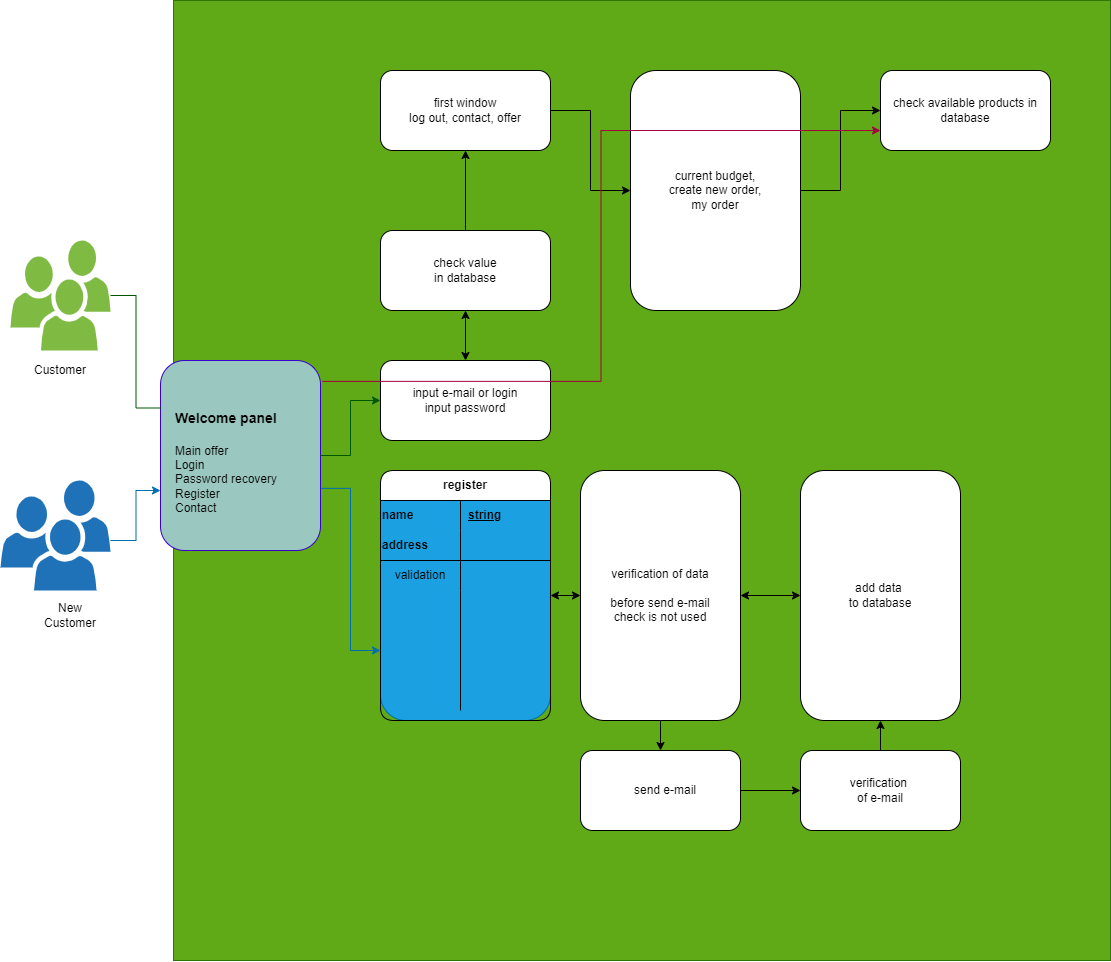

The diagram above was exported from draw.io. Its source (the exported page's mxGraphModel, read from the mxfile embedded in the PNG):
<mxGraphModel dx="3707" dy="2864" grid="1" gridSize="10" guides="1" tooltips="1" connect="1" arrows="1" fold="1" page="1" pageScale="1" pageWidth="827" pageHeight="1169" math="0" shadow="0">
  <root>
    <mxCell id="WIyWlLk6GJQsqaUBKTNV-0" />
    <mxCell id="WIyWlLk6GJQsqaUBKTNV-1" parent="WIyWlLk6GJQsqaUBKTNV-0" />
    <mxCell id="YFRoszWYzdRnh-PgGiDK-4" value="" style="rounded=0;whiteSpace=wrap;html=1;fillColor=#60a917;strokeColor=#2D7600;fontColor=#ffffff;" vertex="1" parent="WIyWlLk6GJQsqaUBKTNV-1">
      <mxGeometry x="-587" y="-30" width="937" height="960" as="geometry" />
    </mxCell>
    <mxCell id="YFRoszWYzdRnh-PgGiDK-0" value="" style="sketch=0;pointerEvents=1;shadow=0;dashed=0;html=1;strokeColor=none;labelPosition=center;verticalLabelPosition=bottom;verticalAlign=top;outlineConnect=0;align=center;shape=mxgraph.office.users.users;fillColor=#7FBA42;" vertex="1" parent="WIyWlLk6GJQsqaUBKTNV-1">
      <mxGeometry x="-750" y="210" width="100" height="110" as="geometry" />
    </mxCell>
    <mxCell id="YFRoszWYzdRnh-PgGiDK-1" value="" style="sketch=0;pointerEvents=1;shadow=0;dashed=0;html=1;strokeColor=none;labelPosition=center;verticalLabelPosition=bottom;verticalAlign=top;outlineConnect=0;align=center;shape=mxgraph.office.users.users;fillColor=#2072B8;" vertex="1" parent="WIyWlLk6GJQsqaUBKTNV-1">
      <mxGeometry x="-760" y="450" width="110" height="110" as="geometry" />
    </mxCell>
    <mxCell id="YFRoszWYzdRnh-PgGiDK-2" value="Customer" style="text;html=1;align=center;verticalAlign=middle;whiteSpace=wrap;rounded=0;" vertex="1" parent="WIyWlLk6GJQsqaUBKTNV-1">
      <mxGeometry x="-760" y="320" width="120" height="40" as="geometry" />
    </mxCell>
    <mxCell id="YFRoszWYzdRnh-PgGiDK-3" value="New&lt;div&gt;Customer&lt;/div&gt;" style="text;html=1;align=center;verticalAlign=middle;whiteSpace=wrap;rounded=0;" vertex="1" parent="WIyWlLk6GJQsqaUBKTNV-1">
      <mxGeometry x="-750" y="560" width="120" height="50" as="geometry" />
    </mxCell>
    <mxCell id="YFRoszWYzdRnh-PgGiDK-5" value="" style="rounded=1;whiteSpace=wrap;html=1;fillColor=#1ba1e2;fontColor=#ffffff;strokeColor=#006EAF;" vertex="1" parent="WIyWlLk6GJQsqaUBKTNV-1">
      <mxGeometry x="-380" y="440" width="170" height="250" as="geometry" />
    </mxCell>
    <mxCell id="YFRoszWYzdRnh-PgGiDK-32" value="" style="edgeStyle=orthogonalEdgeStyle;rounded=0;orthogonalLoop=1;jettySize=auto;html=1;endArrow=classic;endFill=1;startArrow=classic;startFill=1;" edge="1" parent="WIyWlLk6GJQsqaUBKTNV-1" source="YFRoszWYzdRnh-PgGiDK-8" target="YFRoszWYzdRnh-PgGiDK-30">
      <mxGeometry relative="1" as="geometry" />
    </mxCell>
    <mxCell id="YFRoszWYzdRnh-PgGiDK-8" value="register" style="shape=table;startSize=30;container=1;collapsible=1;childLayout=tableLayout;fixedRows=1;rowLines=0;fontStyle=1;align=center;resizeLast=1;html=1;whiteSpace=wrap;rounded=1;" vertex="1" parent="WIyWlLk6GJQsqaUBKTNV-1">
      <mxGeometry x="-380" y="440" width="170" height="250" as="geometry" />
    </mxCell>
    <mxCell id="YFRoszWYzdRnh-PgGiDK-9" value="" style="shape=tableRow;horizontal=0;startSize=0;swimlaneHead=0;swimlaneBody=0;fillColor=none;collapsible=0;dropTarget=0;points=[[0,0.5],[1,0.5]];portConstraint=eastwest;top=0;left=0;right=0;bottom=0;html=1;" vertex="1" parent="YFRoszWYzdRnh-PgGiDK-8">
      <mxGeometry y="30" width="170" height="30" as="geometry" />
    </mxCell>
    <mxCell id="YFRoszWYzdRnh-PgGiDK-10" value="name" style="shape=partialRectangle;connectable=0;fillColor=none;top=0;left=0;bottom=0;right=0;fontStyle=1;overflow=hidden;html=1;whiteSpace=wrap;align=left;" vertex="1" parent="YFRoszWYzdRnh-PgGiDK-9">
      <mxGeometry width="80" height="30" as="geometry">
        <mxRectangle width="80" height="30" as="alternateBounds" />
      </mxGeometry>
    </mxCell>
    <mxCell id="YFRoszWYzdRnh-PgGiDK-11" value="string" style="shape=partialRectangle;connectable=0;fillColor=none;top=0;left=0;bottom=0;right=0;align=left;spacingLeft=6;fontStyle=5;overflow=hidden;html=1;whiteSpace=wrap;" vertex="1" parent="YFRoszWYzdRnh-PgGiDK-9">
      <mxGeometry x="80" width="90" height="30" as="geometry">
        <mxRectangle width="90" height="30" as="alternateBounds" />
      </mxGeometry>
    </mxCell>
    <mxCell id="YFRoszWYzdRnh-PgGiDK-12" value="" style="shape=tableRow;horizontal=0;startSize=0;swimlaneHead=0;swimlaneBody=0;fillColor=none;collapsible=0;dropTarget=0;points=[[0,0.5],[1,0.5]];portConstraint=eastwest;top=0;left=0;right=0;bottom=1;html=1;" vertex="1" parent="YFRoszWYzdRnh-PgGiDK-8">
      <mxGeometry y="60" width="170" height="30" as="geometry" />
    </mxCell>
    <mxCell id="YFRoszWYzdRnh-PgGiDK-13" value="address" style="shape=partialRectangle;connectable=0;fillColor=none;top=0;left=0;bottom=0;right=0;fontStyle=1;overflow=hidden;html=1;whiteSpace=wrap;align=left;" vertex="1" parent="YFRoszWYzdRnh-PgGiDK-12">
      <mxGeometry width="80" height="30" as="geometry">
        <mxRectangle width="80" height="30" as="alternateBounds" />
      </mxGeometry>
    </mxCell>
    <mxCell id="YFRoszWYzdRnh-PgGiDK-14" value="" style="shape=partialRectangle;connectable=0;fillColor=none;top=0;left=0;bottom=0;right=0;align=left;spacingLeft=6;fontStyle=5;overflow=hidden;html=1;whiteSpace=wrap;" vertex="1" parent="YFRoszWYzdRnh-PgGiDK-12">
      <mxGeometry x="80" width="90" height="30" as="geometry">
        <mxRectangle width="90" height="30" as="alternateBounds" />
      </mxGeometry>
    </mxCell>
    <mxCell id="YFRoszWYzdRnh-PgGiDK-15" value="" style="shape=tableRow;horizontal=0;startSize=0;swimlaneHead=0;swimlaneBody=0;fillColor=none;collapsible=0;dropTarget=0;points=[[0,0.5],[1,0.5]];portConstraint=eastwest;top=0;left=0;right=0;bottom=0;html=1;" vertex="1" parent="YFRoszWYzdRnh-PgGiDK-8">
      <mxGeometry y="90" width="170" height="30" as="geometry" />
    </mxCell>
    <mxCell id="YFRoszWYzdRnh-PgGiDK-16" value="validation" style="shape=partialRectangle;connectable=0;fillColor=none;top=0;left=0;bottom=0;right=0;editable=1;overflow=hidden;html=1;whiteSpace=wrap;" vertex="1" parent="YFRoszWYzdRnh-PgGiDK-15">
      <mxGeometry width="80" height="30" as="geometry">
        <mxRectangle width="80" height="30" as="alternateBounds" />
      </mxGeometry>
    </mxCell>
    <mxCell id="YFRoszWYzdRnh-PgGiDK-17" value="" style="shape=partialRectangle;connectable=0;fillColor=none;top=0;left=0;bottom=0;right=0;align=left;spacingLeft=6;overflow=hidden;html=1;whiteSpace=wrap;" vertex="1" parent="YFRoszWYzdRnh-PgGiDK-15">
      <mxGeometry x="80" width="90" height="30" as="geometry">
        <mxRectangle width="90" height="30" as="alternateBounds" />
      </mxGeometry>
    </mxCell>
    <mxCell id="YFRoszWYzdRnh-PgGiDK-18" value="" style="shape=tableRow;horizontal=0;startSize=0;swimlaneHead=0;swimlaneBody=0;fillColor=none;collapsible=0;dropTarget=0;points=[[0,0.5],[1,0.5]];portConstraint=eastwest;top=0;left=0;right=0;bottom=0;html=1;" vertex="1" parent="YFRoszWYzdRnh-PgGiDK-8">
      <mxGeometry y="120" width="170" height="120" as="geometry" />
    </mxCell>
    <mxCell id="YFRoszWYzdRnh-PgGiDK-19" value="" style="shape=partialRectangle;connectable=0;fillColor=none;top=0;left=0;bottom=0;right=0;editable=1;overflow=hidden;html=1;whiteSpace=wrap;" vertex="1" parent="YFRoszWYzdRnh-PgGiDK-18">
      <mxGeometry width="80" height="120" as="geometry">
        <mxRectangle width="80" height="120" as="alternateBounds" />
      </mxGeometry>
    </mxCell>
    <mxCell id="YFRoszWYzdRnh-PgGiDK-20" value="" style="shape=partialRectangle;connectable=0;fillColor=none;top=0;left=0;bottom=0;right=0;align=left;spacingLeft=6;overflow=hidden;html=1;whiteSpace=wrap;" vertex="1" parent="YFRoszWYzdRnh-PgGiDK-18">
      <mxGeometry x="80" width="90" height="120" as="geometry">
        <mxRectangle width="90" height="120" as="alternateBounds" />
      </mxGeometry>
    </mxCell>
    <mxCell id="YFRoszWYzdRnh-PgGiDK-21" value="" style="rounded=1;whiteSpace=wrap;html=1;fillColor=#9AC7BF;strokeColor=#3700CC;fontColor=#ffffff;" vertex="1" parent="WIyWlLk6GJQsqaUBKTNV-1">
      <mxGeometry x="-600" y="330" width="160" height="190" as="geometry" />
    </mxCell>
    <mxCell id="YFRoszWYzdRnh-PgGiDK-23" value="&lt;div&gt;&lt;font color=&quot;#000000&quot;&gt;&lt;br&gt;&lt;/font&gt;&lt;/div&gt;&lt;font size=&quot;1&quot; color=&quot;#000000&quot;&gt;&lt;b style=&quot;font-size: 14px;&quot;&gt;Welcome panel&lt;/b&gt;&lt;/font&gt;&lt;div&gt;&lt;span style=&quot;font-size: 14px;&quot;&gt;&lt;b&gt;&lt;br&gt;&lt;/b&gt;&lt;/span&gt;&lt;div style=&quot;&quot;&gt;&lt;span style=&quot;background-color: initial;&quot;&gt;Main&lt;/span&gt;&lt;span style=&quot;background-color: initial;&quot;&gt; offer&lt;/span&gt;&lt;br&gt;&lt;span style=&quot;background-color: initial;&quot;&gt;Login&lt;/span&gt;&lt;br&gt;&lt;span style=&quot;background-color: initial;&quot;&gt;Password recovery&lt;/span&gt;&lt;br&gt;&lt;span style=&quot;background-color: initial;&quot;&gt;Register&lt;/span&gt;&lt;br&gt;&lt;/div&gt;&lt;/div&gt;&lt;div style=&quot;&quot;&gt;&lt;span style=&quot;background-color: initial;&quot;&gt;Contact&lt;/span&gt;&lt;/div&gt;" style="text;html=1;align=left;verticalAlign=middle;whiteSpace=wrap;rounded=0;" vertex="1" parent="WIyWlLk6GJQsqaUBKTNV-1">
      <mxGeometry x="-587" y="340" width="147" height="170" as="geometry" />
    </mxCell>
    <mxCell id="YFRoszWYzdRnh-PgGiDK-24" value="" style="endArrow=classic;html=1;rounded=0;edgeStyle=elbowEdgeStyle;fillColor=#1ba1e2;strokeColor=#006EAF;endFill=1;" edge="1" parent="WIyWlLk6GJQsqaUBKTNV-1">
      <mxGeometry width="50" height="50" relative="1" as="geometry">
        <mxPoint x="-650" y="510" as="sourcePoint" />
        <mxPoint x="-600" y="460" as="targetPoint" />
      </mxGeometry>
    </mxCell>
    <mxCell id="YFRoszWYzdRnh-PgGiDK-25" value="" style="endArrow=classic;html=1;rounded=0;edgeStyle=elbowEdgeStyle;exitX=1.002;exitY=0.673;exitDx=0;exitDy=0;exitPerimeter=0;fillColor=#1ba1e2;strokeColor=#006EAF;startArrow=none;startFill=0;endFill=1;" edge="1" parent="WIyWlLk6GJQsqaUBKTNV-1" source="YFRoszWYzdRnh-PgGiDK-21" target="YFRoszWYzdRnh-PgGiDK-18">
      <mxGeometry width="50" height="50" relative="1" as="geometry">
        <mxPoint y="320" as="sourcePoint" />
        <mxPoint x="50" y="270" as="targetPoint" />
        <Array as="points">
          <mxPoint x="-410" y="480" />
        </Array>
      </mxGeometry>
    </mxCell>
    <mxCell id="YFRoszWYzdRnh-PgGiDK-26" value="" style="endArrow=none;html=1;rounded=0;edgeStyle=elbowEdgeStyle;entryX=0;entryY=0.25;entryDx=0;entryDy=0;fillColor=#008a00;strokeColor=#005700;" edge="1" parent="WIyWlLk6GJQsqaUBKTNV-1" source="YFRoszWYzdRnh-PgGiDK-0" target="YFRoszWYzdRnh-PgGiDK-21">
      <mxGeometry width="50" height="50" relative="1" as="geometry">
        <mxPoint x="-640" y="270" as="sourcePoint" />
        <mxPoint x="50" y="260" as="targetPoint" />
      </mxGeometry>
    </mxCell>
    <mxCell id="YFRoszWYzdRnh-PgGiDK-35" value="" style="edgeStyle=orthogonalEdgeStyle;rounded=0;orthogonalLoop=1;jettySize=auto;html=1;endArrow=none;endFill=0;startArrow=classic;startFill=1;" edge="1" parent="WIyWlLk6GJQsqaUBKTNV-1" source="YFRoszWYzdRnh-PgGiDK-28" target="YFRoszWYzdRnh-PgGiDK-30">
      <mxGeometry relative="1" as="geometry" />
    </mxCell>
    <mxCell id="YFRoszWYzdRnh-PgGiDK-45" value="" style="edgeStyle=orthogonalEdgeStyle;rounded=0;orthogonalLoop=1;jettySize=auto;html=1;endArrow=classic;endFill=1;" edge="1" parent="WIyWlLk6GJQsqaUBKTNV-1" source="YFRoszWYzdRnh-PgGiDK-28" target="YFRoszWYzdRnh-PgGiDK-43">
      <mxGeometry relative="1" as="geometry" />
    </mxCell>
    <mxCell id="YFRoszWYzdRnh-PgGiDK-28" value="" style="rounded=1;whiteSpace=wrap;html=1;" vertex="1" parent="WIyWlLk6GJQsqaUBKTNV-1">
      <mxGeometry x="-180" y="720" width="160" height="80" as="geometry" />
    </mxCell>
    <mxCell id="YFRoszWYzdRnh-PgGiDK-29" value="send e-mail" style="text;html=1;align=center;verticalAlign=middle;whiteSpace=wrap;rounded=0;" vertex="1" parent="WIyWlLk6GJQsqaUBKTNV-1">
      <mxGeometry x="-150" y="745" width="110" height="30" as="geometry" />
    </mxCell>
    <mxCell id="YFRoszWYzdRnh-PgGiDK-50" value="" style="edgeStyle=orthogonalEdgeStyle;rounded=0;orthogonalLoop=1;jettySize=auto;html=1;startArrow=classic;startFill=1;" edge="1" parent="WIyWlLk6GJQsqaUBKTNV-1" source="YFRoszWYzdRnh-PgGiDK-30" target="YFRoszWYzdRnh-PgGiDK-42">
      <mxGeometry relative="1" as="geometry" />
    </mxCell>
    <mxCell id="YFRoszWYzdRnh-PgGiDK-30" value="verification of data&lt;div&gt;&lt;br&gt;&lt;div&gt;before send e-mail&lt;/div&gt;&lt;div&gt;check is not used&lt;/div&gt;&lt;/div&gt;" style="rounded=1;whiteSpace=wrap;html=1;glass=0;shadow=0;" vertex="1" parent="WIyWlLk6GJQsqaUBKTNV-1">
      <mxGeometry x="-180" y="440" width="160" height="250" as="geometry" />
    </mxCell>
    <mxCell id="YFRoszWYzdRnh-PgGiDK-42" value="add data&amp;nbsp;&lt;div&gt;to database&lt;/div&gt;" style="rounded=1;whiteSpace=wrap;html=1;glass=0;shadow=0;" vertex="1" parent="WIyWlLk6GJQsqaUBKTNV-1">
      <mxGeometry x="40" y="440" width="160" height="250" as="geometry" />
    </mxCell>
    <mxCell id="YFRoszWYzdRnh-PgGiDK-46" value="" style="edgeStyle=orthogonalEdgeStyle;rounded=0;orthogonalLoop=1;jettySize=auto;html=1;" edge="1" parent="WIyWlLk6GJQsqaUBKTNV-1" source="YFRoszWYzdRnh-PgGiDK-43" target="YFRoszWYzdRnh-PgGiDK-42">
      <mxGeometry relative="1" as="geometry" />
    </mxCell>
    <mxCell id="YFRoszWYzdRnh-PgGiDK-43" value="verification&amp;nbsp;&lt;div&gt;of e-mail&lt;/div&gt;" style="rounded=1;whiteSpace=wrap;html=1;" vertex="1" parent="WIyWlLk6GJQsqaUBKTNV-1">
      <mxGeometry x="40" y="720" width="160" height="80" as="geometry" />
    </mxCell>
    <mxCell id="YFRoszWYzdRnh-PgGiDK-49" value="" style="edgeStyle=orthogonalEdgeStyle;rounded=0;orthogonalLoop=1;jettySize=auto;html=1;endArrow=none;endFill=0;fillColor=#008a00;strokeColor=#005700;startArrow=classic;startFill=1;" edge="1" parent="WIyWlLk6GJQsqaUBKTNV-1" source="YFRoszWYzdRnh-PgGiDK-48" target="YFRoszWYzdRnh-PgGiDK-23">
      <mxGeometry relative="1" as="geometry" />
    </mxCell>
    <mxCell id="YFRoszWYzdRnh-PgGiDK-52" value="" style="edgeStyle=orthogonalEdgeStyle;rounded=0;orthogonalLoop=1;jettySize=auto;html=1;startArrow=classic;startFill=1;" edge="1" parent="WIyWlLk6GJQsqaUBKTNV-1" source="YFRoszWYzdRnh-PgGiDK-48" target="YFRoszWYzdRnh-PgGiDK-51">
      <mxGeometry relative="1" as="geometry" />
    </mxCell>
    <mxCell id="YFRoszWYzdRnh-PgGiDK-48" value="&lt;div&gt;input e-mail or login&lt;/div&gt;input password" style="rounded=1;whiteSpace=wrap;html=1;" vertex="1" parent="WIyWlLk6GJQsqaUBKTNV-1">
      <mxGeometry x="-380" y="330" width="170" height="80" as="geometry" />
    </mxCell>
    <mxCell id="YFRoszWYzdRnh-PgGiDK-59" value="" style="edgeStyle=orthogonalEdgeStyle;rounded=0;orthogonalLoop=1;jettySize=auto;html=1;fontFamily=Helvetica;fontSize=12;fontColor=default;" edge="1" parent="WIyWlLk6GJQsqaUBKTNV-1" source="YFRoszWYzdRnh-PgGiDK-51" target="YFRoszWYzdRnh-PgGiDK-58">
      <mxGeometry relative="1" as="geometry" />
    </mxCell>
    <mxCell id="YFRoszWYzdRnh-PgGiDK-51" value="check value&lt;div&gt;&lt;/div&gt;&lt;div&gt;in database&lt;/div&gt;" style="rounded=1;whiteSpace=wrap;html=1;" vertex="1" parent="WIyWlLk6GJQsqaUBKTNV-1">
      <mxGeometry x="-380" y="200" width="170" height="80" as="geometry" />
    </mxCell>
    <mxCell id="YFRoszWYzdRnh-PgGiDK-63" value="" style="edgeStyle=orthogonalEdgeStyle;rounded=0;orthogonalLoop=1;jettySize=auto;html=1;fontFamily=Helvetica;fontSize=12;fontColor=default;" edge="1" parent="WIyWlLk6GJQsqaUBKTNV-1" source="YFRoszWYzdRnh-PgGiDK-58" target="YFRoszWYzdRnh-PgGiDK-62">
      <mxGeometry relative="1" as="geometry" />
    </mxCell>
    <mxCell id="YFRoszWYzdRnh-PgGiDK-58" value="first window&lt;div&gt;log out, contact, offer&lt;/div&gt;" style="rounded=1;whiteSpace=wrap;html=1;" vertex="1" parent="WIyWlLk6GJQsqaUBKTNV-1">
      <mxGeometry x="-380" y="40" width="170" height="80" as="geometry" />
    </mxCell>
    <mxCell id="YFRoszWYzdRnh-PgGiDK-68" value="" style="edgeStyle=orthogonalEdgeStyle;rounded=0;orthogonalLoop=1;jettySize=auto;html=1;fontFamily=Helvetica;fontSize=12;fontColor=default;" edge="1" parent="WIyWlLk6GJQsqaUBKTNV-1" source="YFRoszWYzdRnh-PgGiDK-62" target="YFRoszWYzdRnh-PgGiDK-67">
      <mxGeometry relative="1" as="geometry" />
    </mxCell>
    <mxCell id="YFRoszWYzdRnh-PgGiDK-62" value="current budget,&lt;div&gt;create new order,&lt;/div&gt;&lt;div&gt;my order&lt;/div&gt;" style="rounded=1;whiteSpace=wrap;html=1;" vertex="1" parent="WIyWlLk6GJQsqaUBKTNV-1">
      <mxGeometry x="-130" y="40" width="170" height="240" as="geometry" />
    </mxCell>
    <mxCell id="YFRoszWYzdRnh-PgGiDK-67" value="check available products in database" style="rounded=1;whiteSpace=wrap;html=1;gradientColor=none;shadow=0;" vertex="1" parent="WIyWlLk6GJQsqaUBKTNV-1">
      <mxGeometry x="120" y="40" width="170" height="80" as="geometry" />
    </mxCell>
    <mxCell id="YFRoszWYzdRnh-PgGiDK-70" value="" style="endArrow=classic;html=1;rounded=0;fontFamily=Helvetica;fontSize=12;fontColor=default;exitX=1.013;exitY=0.064;exitDx=0;exitDy=0;entryX=0;entryY=0.75;entryDx=0;entryDy=0;edgeStyle=elbowEdgeStyle;fillColor=#d80073;strokeColor=#A50040;exitPerimeter=0;" edge="1" parent="WIyWlLk6GJQsqaUBKTNV-1" source="YFRoszWYzdRnh-PgGiDK-23" target="YFRoszWYzdRnh-PgGiDK-67">
      <mxGeometry width="50" height="50" relative="1" as="geometry">
        <mxPoint x="-320" y="250" as="sourcePoint" />
        <mxPoint x="-270" y="200" as="targetPoint" />
      </mxGeometry>
    </mxCell>
  </root>
</mxGraphModel>